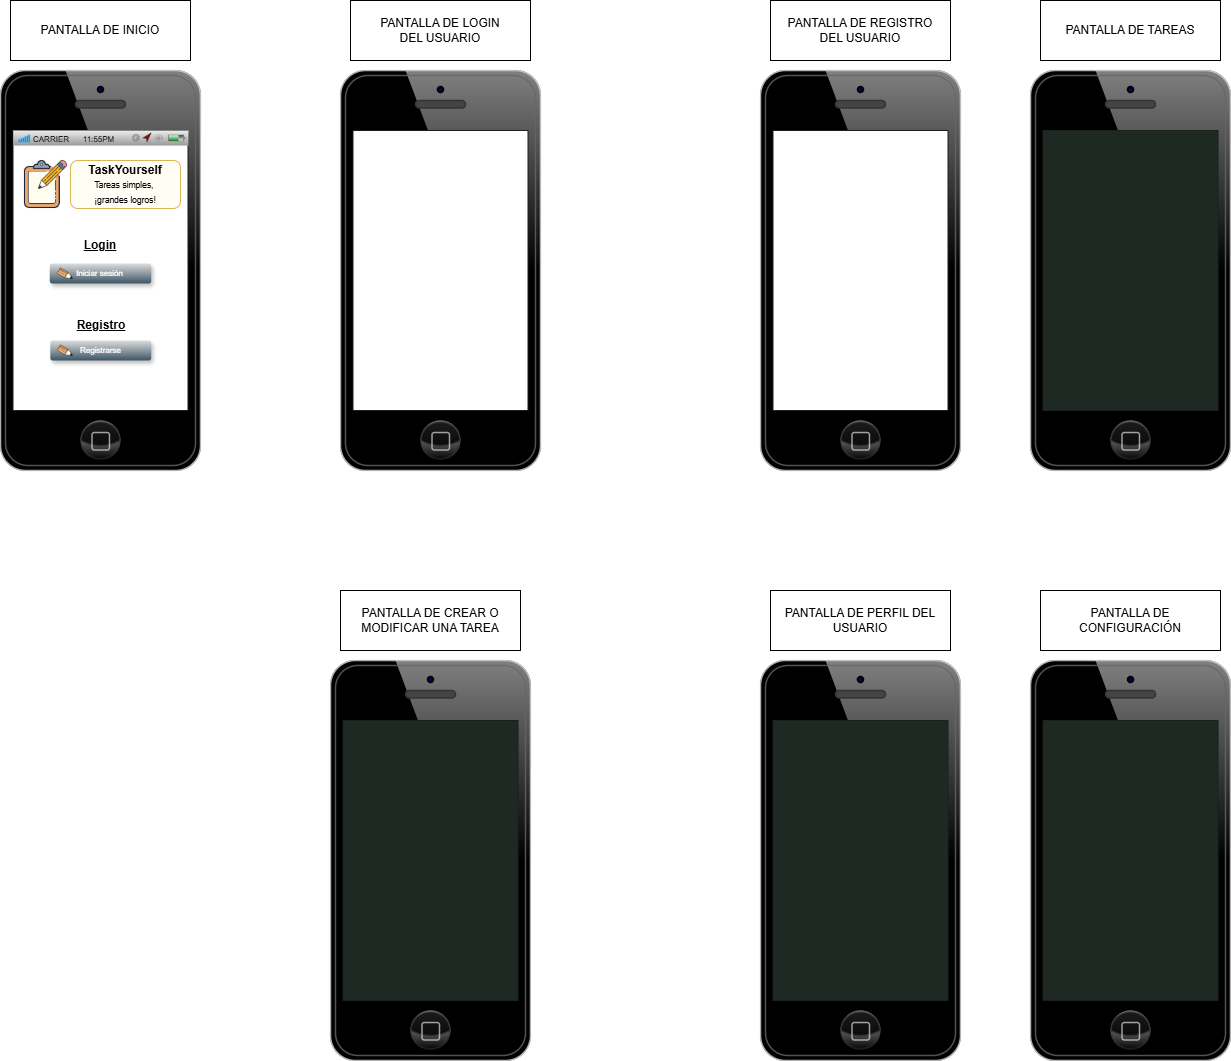

The diagram above was exported from draw.io. Its source (the exported page's mxGraphModel, read from the mxfile embedded in the PNG):
<mxGraphModel dx="819" dy="426" grid="1" gridSize="10" guides="1" tooltips="1" connect="1" arrows="1" fold="1" page="1" pageScale="1" pageWidth="2339" pageHeight="3300" math="0" shadow="0">
  <root>
    <mxCell id="0" />
    <mxCell id="1" parent="0" />
    <mxCell id="FD0nycRFxuqWooS59Ibi-1" value="" style="verticalLabelPosition=bottom;verticalAlign=top;html=1;shadow=0;dashed=0;strokeWidth=1;shape=mxgraph.ios.iPhone;bgStyle=bgWhite;fillColor=#aaaaaa;sketch=0;" parent="1" vertex="1">
      <mxGeometry x="120" y="110" width="200" height="400" as="geometry" />
    </mxCell>
    <mxCell id="FD0nycRFxuqWooS59Ibi-2" value="PANTALLA DE INICIO" style="rounded=0;whiteSpace=wrap;html=1;" parent="1" vertex="1">
      <mxGeometry x="130" y="40" width="180" height="60" as="geometry" />
    </mxCell>
    <mxCell id="FD0nycRFxuqWooS59Ibi-4" value="" style="verticalLabelPosition=bottom;verticalAlign=top;html=1;shadow=0;dashed=0;strokeWidth=1;shape=mxgraph.ios.iPhone;bgStyle=bgWhite;fillColor=#aaaaaa;sketch=0;" parent="1" vertex="1">
      <mxGeometry x="460" y="110" width="200" height="400" as="geometry" />
    </mxCell>
    <mxCell id="FD0nycRFxuqWooS59Ibi-5" value="PANTALLA DE LOGIN&lt;div&gt;DEL USUARIO&lt;/div&gt;" style="rounded=0;whiteSpace=wrap;html=1;" parent="1" vertex="1">
      <mxGeometry x="470" y="40" width="180" height="60" as="geometry" />
    </mxCell>
    <mxCell id="FD0nycRFxuqWooS59Ibi-6" value="" style="verticalLabelPosition=bottom;verticalAlign=top;html=1;shadow=0;dashed=0;strokeWidth=1;shape=mxgraph.ios.iPhone;bgStyle=bgGreen;fillColor=#aaaaaa;sketch=0;" parent="1" vertex="1">
      <mxGeometry x="450" y="700" width="200" height="400" as="geometry" />
    </mxCell>
    <mxCell id="FD0nycRFxuqWooS59Ibi-7" value="PANTALLA DE CREAR O MODIFICAR UNA TAREA" style="rounded=0;whiteSpace=wrap;html=1;" parent="1" vertex="1">
      <mxGeometry x="460" y="630" width="180" height="60" as="geometry" />
    </mxCell>
    <mxCell id="FD0nycRFxuqWooS59Ibi-8" value="" style="verticalLabelPosition=bottom;verticalAlign=top;html=1;shadow=0;dashed=0;strokeWidth=1;shape=mxgraph.ios.iPhone;bgStyle=bgGreen;fillColor=#aaaaaa;sketch=0;" parent="1" vertex="1">
      <mxGeometry x="880" y="700" width="200" height="400" as="geometry" />
    </mxCell>
    <mxCell id="FD0nycRFxuqWooS59Ibi-9" value="PANTALLA DE PERFIL DEL USUARIO" style="rounded=0;whiteSpace=wrap;html=1;" parent="1" vertex="1">
      <mxGeometry x="890" y="630" width="180" height="60" as="geometry" />
    </mxCell>
    <mxCell id="FD0nycRFxuqWooS59Ibi-10" value="" style="verticalLabelPosition=bottom;verticalAlign=top;html=1;shadow=0;dashed=0;strokeWidth=1;shape=mxgraph.ios.iPhone;bgStyle=bgWhite;fillColor=#aaaaaa;sketch=0;" parent="1" vertex="1">
      <mxGeometry x="880" y="110" width="200" height="400" as="geometry" />
    </mxCell>
    <mxCell id="FD0nycRFxuqWooS59Ibi-11" value="PANTALLA DE REGISTRO&lt;div&gt;DEL USUARIO&lt;/div&gt;" style="rounded=0;whiteSpace=wrap;html=1;" parent="1" vertex="1">
      <mxGeometry x="890" y="40" width="180" height="60" as="geometry" />
    </mxCell>
    <mxCell id="FD0nycRFxuqWooS59Ibi-12" value="" style="verticalLabelPosition=bottom;verticalAlign=top;html=1;shadow=0;dashed=0;strokeWidth=1;shape=mxgraph.ios.iPhone;bgStyle=bgGreen;fillColor=#aaaaaa;sketch=0;" parent="1" vertex="1">
      <mxGeometry x="1150" y="700" width="200" height="400" as="geometry" />
    </mxCell>
    <mxCell id="FD0nycRFxuqWooS59Ibi-13" value="PANTALLA DE CONFIGURACIÓN" style="rounded=0;whiteSpace=wrap;html=1;" parent="1" vertex="1">
      <mxGeometry x="1160" y="630" width="180" height="60" as="geometry" />
    </mxCell>
    <mxCell id="FD0nycRFxuqWooS59Ibi-14" value="" style="verticalLabelPosition=bottom;verticalAlign=top;html=1;shadow=0;dashed=0;strokeWidth=1;shape=mxgraph.ios.iPhone;bgStyle=bgGreen;fillColor=#aaaaaa;sketch=0;" parent="1" vertex="1">
      <mxGeometry x="1150" y="110" width="200" height="400" as="geometry" />
    </mxCell>
    <mxCell id="FD0nycRFxuqWooS59Ibi-15" value="PANTALLA DE TAREAS" style="rounded=0;whiteSpace=wrap;html=1;" parent="1" vertex="1">
      <mxGeometry x="1160" y="40" width="180" height="60" as="geometry" />
    </mxCell>
    <mxCell id="FD0nycRFxuqWooS59Ibi-16" value="" style="shape=image;verticalLabelPosition=bottom;labelBackgroundColor=default;verticalAlign=top;aspect=fixed;imageAspect=0;image=data:image/png,(base64 omitted: 3116 chars);" parent="1" vertex="1">
      <mxGeometry x="133" y="194" width="60" height="60" as="geometry" />
    </mxCell>
    <mxCell id="FD0nycRFxuqWooS59Ibi-17" value="&lt;b&gt;&lt;font face=&quot;Helvetica&quot;&gt;TaskYourself&lt;/font&gt;&lt;/b&gt;&lt;div&gt;&lt;font style=&quot;font-size: 8.5px;&quot;&gt;Tareas simples,&amp;nbsp;&lt;/font&gt;&lt;/div&gt;&lt;div&gt;&lt;font style=&quot;font-size: 8.5px;&quot;&gt;¡grandes logros!&lt;/font&gt;&lt;/div&gt;" style="rounded=1;whiteSpace=wrap;html=1;fillColor=#FFFDF4;strokeColor=#d6b656;" parent="1" vertex="1">
      <mxGeometry x="190" y="200" width="110" height="48" as="geometry" />
    </mxCell>
    <mxCell id="FD0nycRFxuqWooS59Ibi-23" value="&lt;b&gt;Login&lt;/b&gt;" style="text;html=1;align=center;verticalAlign=middle;whiteSpace=wrap;rounded=0;fontStyle=4" parent="1" vertex="1">
      <mxGeometry x="189.99" y="270" width="60" height="30" as="geometry" />
    </mxCell>
    <mxCell id="FD0nycRFxuqWooS59Ibi-24" value="" style="html=1;shadow=0;dashed=0;shape=mxgraph.ios.iAppBar;strokeWidth=1;sketch=0;" parent="1" vertex="1">
      <mxGeometry x="133" y="170" width="175" height="15" as="geometry" />
    </mxCell>
    <mxCell id="FD0nycRFxuqWooS59Ibi-25" value="CARRIER" style="html=1;shadow=0;dashed=0;shape=mxgraph.ios.anchor;align=left;fontSize=8;spacingLeft=18;" parent="FD0nycRFxuqWooS59Ibi-24" vertex="1">
      <mxGeometry y="2" width="50" height="13" as="geometry" />
    </mxCell>
    <mxCell id="FD0nycRFxuqWooS59Ibi-26" value="11:55PM" style="html=1;shadow=0;dashed=0;shape=mxgraph.ios.rect;fontSize=8;strokeColor=none;fillColor=none;" parent="FD0nycRFxuqWooS59Ibi-24" vertex="1">
      <mxGeometry x="60" y="2" width="50" height="13" as="geometry" />
    </mxCell>
    <mxCell id="FD0nycRFxuqWooS59Ibi-29" value="&lt;b&gt;Registro&lt;/b&gt;" style="text;html=1;align=center;verticalAlign=middle;whiteSpace=wrap;rounded=0;fontStyle=4" parent="1" vertex="1">
      <mxGeometry x="190.5" y="350" width="60" height="30" as="geometry" />
    </mxCell>
    <mxCell id="FD0nycRFxuqWooS59Ibi-30" value="Iniciar sesión" style="strokeWidth=1;html=1;shadow=1;shape=mxgraph.ios.iButton;strokeColor=#1A1A1A;fontColor=#ffffff;buttonText=;fontSize=8;fillColor=#dddddd;fillColor2=#3D5565;whiteSpace=wrap;align=center;sketch=0;noLabel=0;" parent="1" vertex="1">
      <mxGeometry x="169.31" y="303" width="101.37" height="20" as="geometry" />
    </mxCell>
    <mxCell id="FD0nycRFxuqWooS59Ibi-31" value="Registrarse" style="strokeWidth=1;html=1;shadow=1;shape=mxgraph.ios.iButton;strokeColor=#1A1A1A;fontColor=#ffffff;buttonText=;fontSize=8;fillColor=#dddddd;fillColor2=#3D5565;whiteSpace=wrap;align=center;" parent="1" vertex="1">
      <mxGeometry x="169.81" y="380" width="100.87" height="20" as="geometry" />
    </mxCell>
    <mxCell id="ofMVoht-YXW8UejFCdFI-1" value="" style="shape=image;verticalLabelPosition=bottom;labelBackgroundColor=default;verticalAlign=top;aspect=fixed;imageAspect=0;image=data:image/png,(base64 omitted: 1992 chars);rotation=-105;" vertex="1" parent="1">
      <mxGeometry x="174.81" y="303" width="20" height="20" as="geometry" />
    </mxCell>
    <mxCell id="ofMVoht-YXW8UejFCdFI-3" value="" style="shape=image;verticalLabelPosition=bottom;labelBackgroundColor=default;verticalAlign=top;aspect=fixed;imageAspect=0;image=data:image/png,(base64 omitted: 1992 chars);rotation=-105;" vertex="1" parent="1">
      <mxGeometry x="174.81" y="380" width="20" height="20" as="geometry" />
    </mxCell>
  </root>
</mxGraphModel>